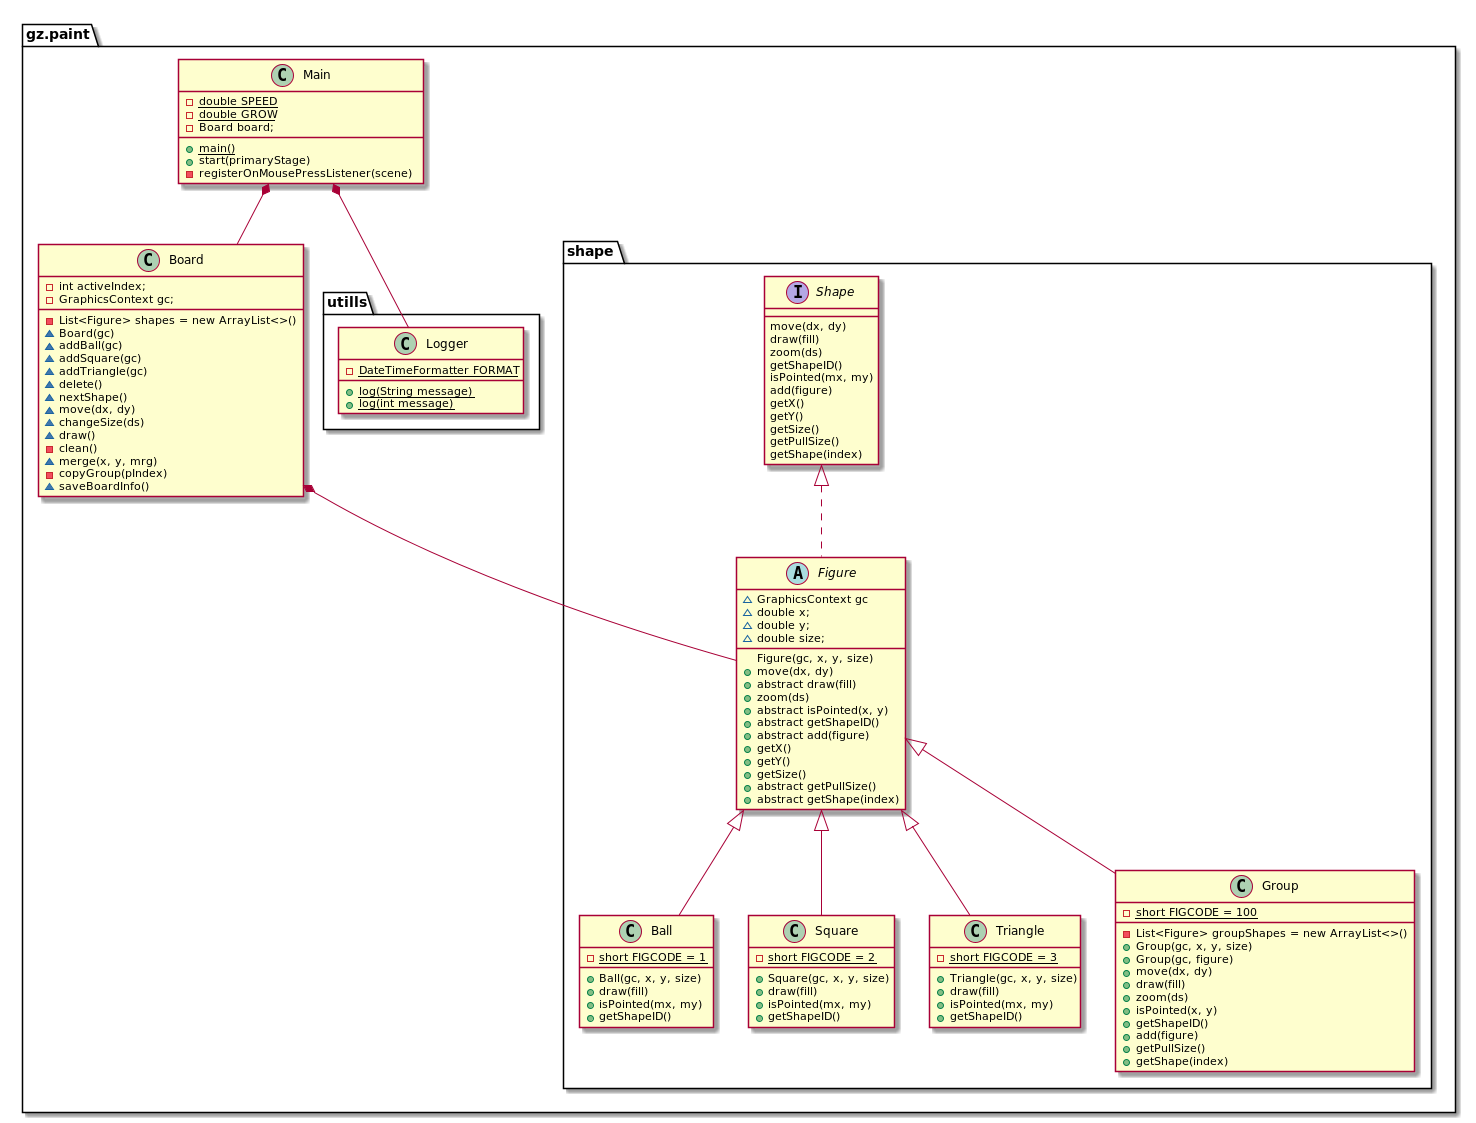

The diagram above was rendered by PlantUML. Its source (embedded in the PNG):
@startuml

package "gz.paint" {
    Main *-- Board
    package "shape" {
        Board *-- Figure
        Shape <|.. Figure
        Figure <|-- Ball
        Figure <|-- Square
        Figure <|-- Triangle
        Figure <|-- Group
    }
    package "utills" {
        Main *-- Logger
    }
}

interface Shape {
    move(dx, dy)
    draw(fill)
    zoom(ds)
    getShapeID()
    isPointed(mx, my)
    add(figure)
    getX()
    getY()
    getSize()
    getPullSize()
    getShape(index)
}

abstract class Figure {
    ~ GraphicsContext gc
    ~ double x;
    ~ double y;
    ~ double size;
    Figure(gc, x, y, size)
    + move(dx, dy)
    + abstract draw(fill)
    + zoom(ds)
    + abstract isPointed(x, y)
    + abstract getShapeID()
    + abstract add(figure)
    + getX()
    + getY()
    + getSize()
    + abstract getPullSize()
    + abstract getShape(index)
}

class Ball {
    - {static} short FIGCODE = 1
    + Ball(gc, x, y, size)
    + draw(fill)
    + isPointed(mx, my)
    + getShapeID()
}

class Square {
    - {static} short FIGCODE = 2
    + Square(gc, x, y, size)
    + draw(fill)
    + isPointed(mx, my)
    + getShapeID()
}

class Triangle {
    - {static} short FIGCODE = 3
    + Triangle(gc, x, y, size)
    + draw(fill)
    + isPointed(mx, my)
    + getShapeID()
}

class Group {
    - {static} short FIGCODE = 100
    - List<Figure> groupShapes = new ArrayList<>()
    + Group(gc, x, y, size)
    + Group(gc, figure)
    + move(dx, dy)
    + draw(fill)
    + zoom(ds)
    + isPointed(x, y)
    + getShapeID()
    + add(figure)
    + getPullSize()
    + getShape(index)
}

class Board {
    - int activeIndex;
    - GraphicsContext gc;
    - List<Figure> shapes = new ArrayList<>()
    ~ Board(gc)
    ~ addBall(gc)
    ~ addSquare(gc)
    ~ addTriangle(gc)
    ~ delete()
    ~ nextShape()
    ~ move(dx, dy)
    ~ changeSize(ds)
    ~ draw()
    - clean()
    ~ merge(x, y, mrg)
    - copyGroup(pIndex)
    ~ saveBoardInfo()

}

class Main {
    - {static} double SPEED
    - {static} double GROW
    - Board board;
    + {static} main()
    + start(primaryStage)
    - registerOnMousePressListener(scene)
}

class Logger {
    - {static} DateTimeFormatter FORMAT
    + {static} log(String message)
    + {static} log(int message)

}

@enduml